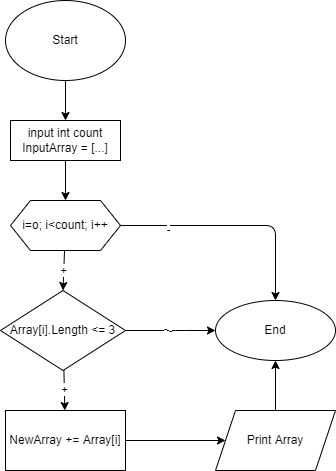

The diagram above was exported from draw.io. Its source (the exported page's mxGraphModel, read from the mxfile embedded in the PNG):
<mxGraphModel dx="892" dy="161" grid="1" gridSize="10" guides="1" tooltips="1" connect="1" arrows="1" fold="1" page="1" pageScale="1" pageWidth="827" pageHeight="1169" math="0" shadow="0">
  <root>
    <mxCell id="0" />
    <mxCell id="1" parent="0" />
    <mxCell id="4" style="edgeStyle=none;html=1;" edge="1" parent="1" source="2" target="3">
      <mxGeometry relative="1" as="geometry" />
    </mxCell>
    <mxCell id="2" value="Start" style="ellipse;whiteSpace=wrap;html=1;" vertex="1" parent="1">
      <mxGeometry x="270" y="30" width="120" height="80" as="geometry" />
    </mxCell>
    <mxCell id="7" style="edgeStyle=none;html=1;" edge="1" parent="1" source="3" target="5">
      <mxGeometry relative="1" as="geometry">
        <mxPoint x="330" y="240" as="targetPoint" />
      </mxGeometry>
    </mxCell>
    <mxCell id="3" value="input int count&lt;br&gt;InputArray = [...]" style="rounded=0;whiteSpace=wrap;html=1;" vertex="1" parent="1">
      <mxGeometry x="275" y="150" width="110" height="40" as="geometry" />
    </mxCell>
    <mxCell id="12" value="+" style="edgeStyle=none;html=1;entryX=0.5;entryY=0;entryDx=0;entryDy=0;" edge="1" parent="1" source="5" target="11">
      <mxGeometry relative="1" as="geometry" />
    </mxCell>
    <mxCell id="19" style="edgeStyle=none;html=1;entryX=0.5;entryY=0;entryDx=0;entryDy=0;" edge="1" parent="1" source="5" target="15">
      <mxGeometry relative="1" as="geometry">
        <Array as="points">
          <mxPoint x="540" y="255" />
        </Array>
      </mxGeometry>
    </mxCell>
    <mxCell id="21" value="-" style="edgeLabel;html=1;align=center;verticalAlign=middle;resizable=0;points=[];" vertex="1" connectable="0" parent="19">
      <mxGeometry x="-0.592" y="-3" relative="1" as="geometry">
        <mxPoint as="offset" />
      </mxGeometry>
    </mxCell>
    <mxCell id="5" value="i=o; i&amp;lt;count; i++" style="shape=hexagon;perimeter=hexagonPerimeter2;whiteSpace=wrap;html=1;fixedSize=1;" vertex="1" parent="1">
      <mxGeometry x="275" y="230" width="110" height="50" as="geometry" />
    </mxCell>
    <mxCell id="14" value="+" style="edgeStyle=none;html=1;" edge="1" parent="1" source="11" target="13">
      <mxGeometry relative="1" as="geometry" />
    </mxCell>
    <mxCell id="20" value="-" style="edgeStyle=none;html=1;entryX=0;entryY=0.5;entryDx=0;entryDy=0;" edge="1" parent="1" source="11" target="15">
      <mxGeometry relative="1" as="geometry">
        <Array as="points">
          <mxPoint x="440" y="360" />
        </Array>
      </mxGeometry>
    </mxCell>
    <mxCell id="22" value="-" style="edgeLabel;html=1;align=center;verticalAlign=middle;resizable=0;points=[];" vertex="1" connectable="0" parent="20">
      <mxGeometry x="-0.1378" y="3" relative="1" as="geometry">
        <mxPoint as="offset" />
      </mxGeometry>
    </mxCell>
    <mxCell id="11" value="Array[i].Length &amp;lt;= 3" style="rhombus;whiteSpace=wrap;html=1;" vertex="1" parent="1">
      <mxGeometry x="265" y="320" width="125" height="80" as="geometry" />
    </mxCell>
    <mxCell id="17" style="edgeStyle=none;html=1;" edge="1" parent="1" source="13" target="16">
      <mxGeometry relative="1" as="geometry" />
    </mxCell>
    <mxCell id="13" value="NewArray += Array[i]" style="rounded=0;whiteSpace=wrap;html=1;" vertex="1" parent="1">
      <mxGeometry x="270" y="440" width="120" height="60" as="geometry" />
    </mxCell>
    <mxCell id="15" value="End" style="ellipse;whiteSpace=wrap;html=1;" vertex="1" parent="1">
      <mxGeometry x="480" y="330" width="120" height="60" as="geometry" />
    </mxCell>
    <mxCell id="18" style="edgeStyle=none;html=1;" edge="1" parent="1" source="16" target="15">
      <mxGeometry relative="1" as="geometry" />
    </mxCell>
    <mxCell id="16" value="&lt;span&gt;Print Array&lt;/span&gt;" style="shape=parallelogram;perimeter=parallelogramPerimeter;whiteSpace=wrap;html=1;fixedSize=1;" vertex="1" parent="1">
      <mxGeometry x="480" y="440" width="120" height="60" as="geometry" />
    </mxCell>
  </root>
</mxGraphModel>